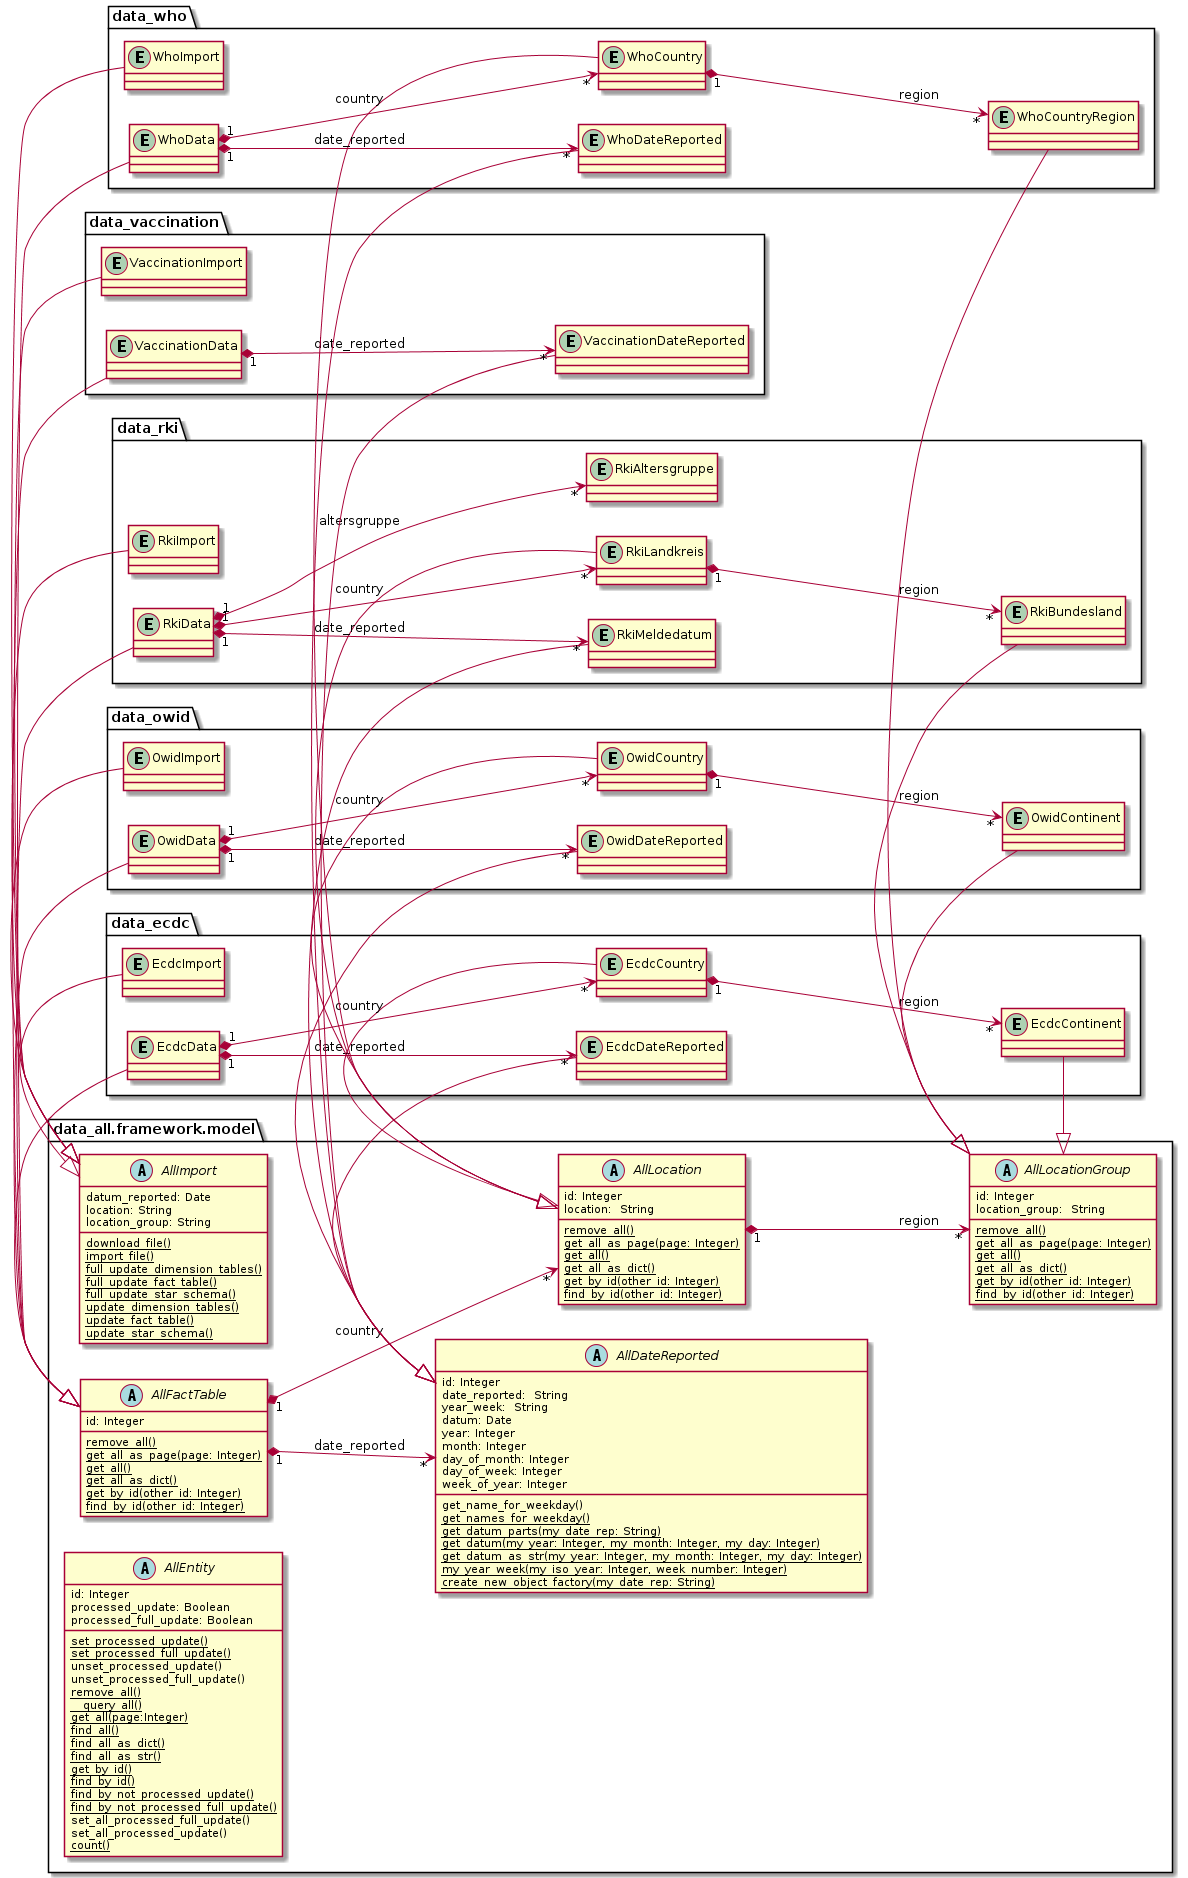

The diagram above was rendered by PlantUML. Its source (embedded in the PNG):
@startuml
left to right direction
'https://plantuml.com/class-diagram

package data_all.framework.model {

    abstract class AllEntity {
        id: Integer
        processed_update: Boolean
        processed_full_update: Boolean
        {classifier} set_processed_update()
        {classifier} set_processed_full_update()
        unset_processed_update()
        unset_processed_full_update()
        {classifier} remove_all()
        {classifier} __query_all()
        {classifier} get_all(page:Integer)
        {classifier} find_all()
        {classifier} find_all_as_dict()
        {classifier} find_all_as_str()
        {classifier} get_by_id()
        {classifier} find_by_id()
        {classifier} find_by_not_processed_update()
        {classifier} find_by_not_processed_full_update()
        set_all_processed_full_update()
        set_all_processed_update()
        {classifier} count()
    }
    abstract class AllImport {
        datum_reported: Date
		location: String
		location_group: String
		{classifier} download_file()
		{classifier} import_file()
		{classifier} full_update_dimension_tables()
		{classifier} full_update_fact_table()
		{classifier} full_update_star_schema()
		{classifier} update_dimension_tables()
		{classifier} update_fact_table()
		{classifier} update_star_schema()
	}
    abstract class AllDateReported {
        id: Integer
		date_reported:  String
	    year_week:  String
	    datum: Date
	    year: Integer
	    month: Integer
	    day_of_month: Integer
	    day_of_week: Integer
	    week_of_year: Integer
		get_name_for_weekday()
		{classifier} get_names_for_weekday()
		{classifier} get_datum_parts(my_date_rep: String)
		{classifier} get_datum(my_year: Integer, my_month: Integer, my_day: Integer)
		{classifier} get_datum_as_str(my_year: Integer, my_month: Integer, my_day: Integer)
		{classifier} my_year_week(my_iso_year: Integer, week_number: Integer)
		{classifier} create_new_object_factory(my_date_rep: String)
    }
    abstract class AllLocation {
        id: Integer
	    location:  String
	    {classifier} remove_all()
	    {classifier} get_all_as_page(page: Integer)
	    {classifier} get_all()
	    {classifier} get_all_as_dict()
	    {classifier} get_by_id(other_id: Integer)
	    {classifier} find_by_id(other_id: Integer)
    }
    abstract class AllLocationGroup {
        id: Integer
	    location_group:  String
	    {classifier} remove_all()
	    {classifier} get_all_as_page(page: Integer)
	    {classifier} get_all()
	    {classifier} get_all_as_dict()
	    {classifier} get_by_id(other_id: Integer)
	    {classifier} find_by_id(other_id: Integer)
    }
    abstract class AllFactTable {
	    id: Integer
	    {classifier} remove_all()
	    {classifier} get_all_as_page(page: Integer)
	    {classifier} get_all()
	    {classifier} get_all_as_dict()
	    {classifier} get_by_id(other_id: Integer)
	    {classifier} find_by_id(other_id: Integer)
    }

    AllLocation "1" *--> "*" AllLocationGroup : region
    AllFactTable "1" *--> "*" AllLocation : country
    AllFactTable "1" *--> "*" AllDateReported : date_reported
}


package data_ecdc {
    entity EcdcImport {}
    entity EcdcData {}
    entity EcdcDateReported {}
    entity EcdcCountry {}
    entity EcdcContinent {}

    AllImport <|- EcdcImport
    AllDateReported <|- EcdcDateReported
    AllLocation <|- EcdcCountry
    AllLocationGroup <|- EcdcContinent
    AllFactTable <|- EcdcData

    EcdcCountry "1" *--> "*" EcdcContinent : region
    EcdcData "1" *--> "*" EcdcCountry : country
    EcdcData "1" *--> "*" EcdcDateReported : date_reported
}

package data_owid {
    entity OwidImport {}
    entity OwidData {}
    entity OwidDateReported {}
    entity OwidCountry {}
    entity OwidContinent {}

    AllImport <|- OwidImport
    AllDateReported <|- OwidDateReported
    AllLocation <|- OwidCountry
    AllLocationGroup <|- OwidContinent
    AllFactTable <|- OwidData

    OwidCountry "1" *--> "*" OwidContinent : region
    OwidData "1" *--> "*" OwidCountry : country
    OwidData "1" *--> "*" OwidDateReported : date_reported
}

package data_rki {
    entity RkiData {}
    entity RkiMeldedatum {}
    entity RkiImport {}
    entity RkiLandkreis {}
    entity RkiBundesland {}
    entity RkiAltersgruppe {}

    AllImport <|- RkiImport
    AllDateReported <|- RkiMeldedatum
    AllLocation <|- RkiLandkreis
    AllLocationGroup <|- RkiBundesland
    AllFactTable <|- RkiData

    RkiLandkreis "1" *--> "*" RkiBundesland : region
    RkiData "1" *--> "*" RkiLandkreis : country
    RkiData "1" *--> "*" RkiMeldedatum : date_reported
    RkiData "1" *--> "*" RkiAltersgruppe : altersgruppe
}

package data_vaccination {
    entity VaccinationImport {}
    entity VaccinationData {}
    entity VaccinationDateReported {}

    AllImport <|- VaccinationImport
    AllDateReported <|- VaccinationDateReported
    AllFactTable <|- VaccinationData

    VaccinationData "1" *--> "*" VaccinationDateReported : date_reported
}

package data_who {
    entity WhoData {}
    entity WhoDateReported {}
    entity WhoImport {}
    entity WhoCountry {}
    entity WhoCountryRegion {}

    AllImport <|- WhoImport
    AllDateReported <|- WhoDateReported
    AllLocation <|- WhoCountry
    AllLocationGroup <|- WhoCountryRegion
    AllFactTable <|- WhoData

    WhoCountry "1" *--> "*" WhoCountryRegion : region
    WhoData "1" *--> "*" WhoCountry : country
    WhoData "1" *--> "*" WhoDateReported : date_reported

}

@enduml